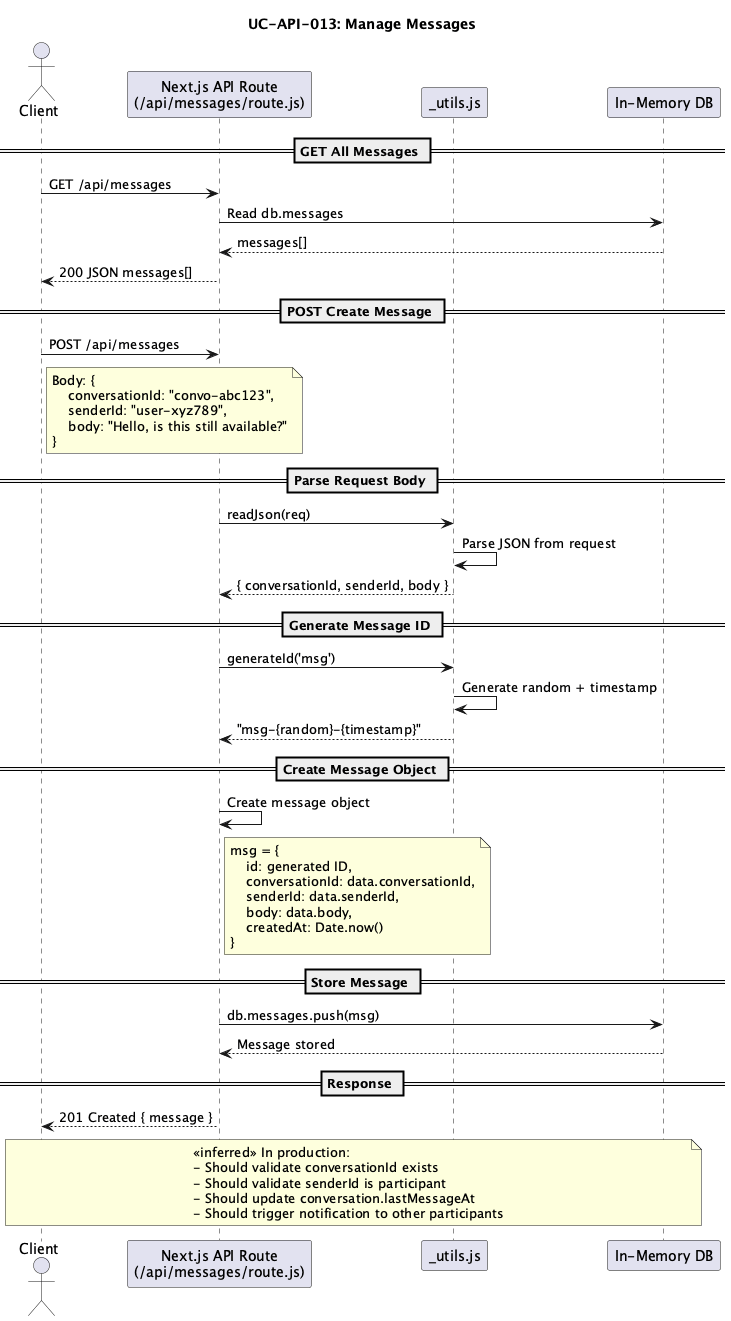

The diagram above was rendered by PlantUML. Its source (embedded in the PNG):
@startuml
title UC-API-013: Manage Messages

actor "Client" as client
participant "Next.js API Route\n(/api/messages/route.js)" as messagesApi
participant "_utils.js" as utils
participant "In-Memory DB" as db

== GET All Messages ==
client -> messagesApi : GET /api/messages
messagesApi -> db : Read db.messages
db --> messagesApi : messages[]
messagesApi --> client : 200 JSON messages[]

== POST Create Message ==
client -> messagesApi : POST /api/messages
note right of client
    Body: {
        conversationId: "convo-abc123",
        senderId: "user-xyz789",
        body: "Hello, is this still available?"
    }
end note

== Parse Request Body ==
messagesApi -> utils : readJson(req)
utils -> utils : Parse JSON from request
utils --> messagesApi : { conversationId, senderId, body }

== Generate Message ID ==
messagesApi -> utils : generateId('msg')
utils -> utils : Generate random + timestamp
utils --> messagesApi : "msg-{random}-{timestamp}"

== Create Message Object ==
messagesApi -> messagesApi : Create message object
note right of messagesApi
    msg = {
        id: generated ID,
        conversationId: data.conversationId,
        senderId: data.senderId,
        body: data.body,
        createdAt: Date.now()
    }
end note

== Store Message ==
messagesApi -> db : db.messages.push(msg)
db --> messagesApi : Message stored

== Response ==
messagesApi --> client : 201 Created { message }

note over client, db
    <<inferred>> In production:
    - Should validate conversationId exists
    - Should validate senderId is participant
    - Should update conversation.lastMessageAt
    - Should trigger notification to other participants
end note

@enduml